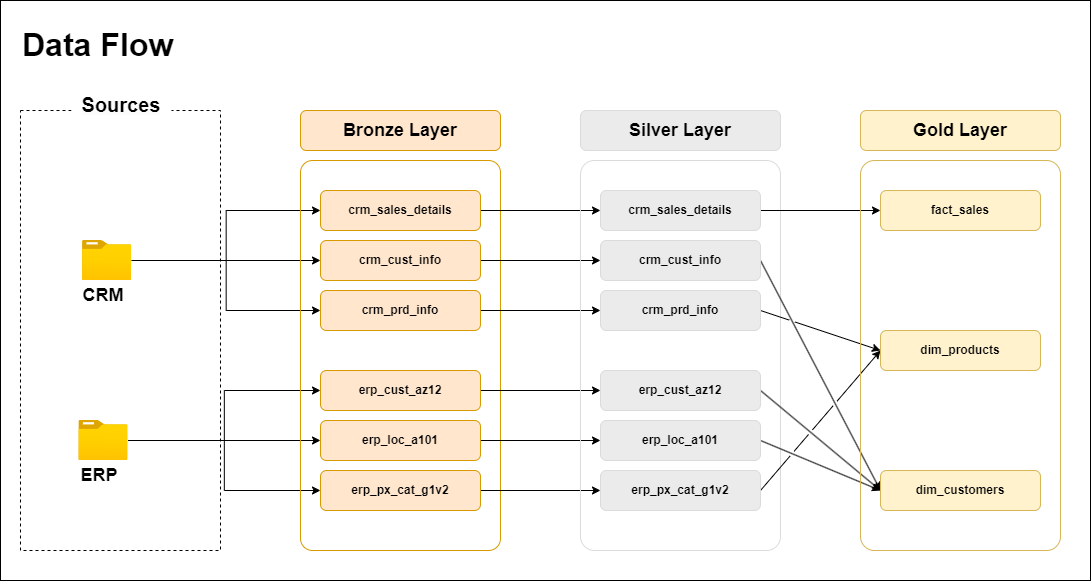

The diagram above was exported from draw.io. Its source (the exported page's mxGraphModel, read from the mxfile embedded in the PNG):
<mxGraphModel dx="1727" dy="1010" grid="1" gridSize="10" guides="1" tooltips="1" connect="1" arrows="1" fold="1" page="1" pageScale="1" pageWidth="827" pageHeight="1169" math="0" shadow="0">
  <root>
    <mxCell id="0" />
    <mxCell id="1" parent="0" />
    <mxCell id="FtqwM716V6NRXMkaAwhL-1" value="" style="rounded=0;whiteSpace=wrap;html=1;fillColor=none;" parent="1" vertex="1">
      <mxGeometry x="20" y="50" width="1090" height="580" as="geometry" />
    </mxCell>
    <mxCell id="6N6tjkP8SVQyuSS9ViZL-1" value="" style="rounded=0;whiteSpace=wrap;html=1;fillColor=none;dashed=1;" parent="1" vertex="1">
      <mxGeometry x="40" y="160" width="200" height="440" as="geometry" />
    </mxCell>
    <mxCell id="6N6tjkP8SVQyuSS9ViZL-5" value="&#10;&lt;b style=&quot;forced-color-adjust: none; color: rgb(0, 0, 0); font-family: Helvetica; font-size: 12px; font-style: normal; font-variant-ligatures: normal; font-variant-caps: normal; letter-spacing: normal; orphans: 2; text-align: center; text-indent: 0px; text-transform: none; widows: 2; word-spacing: 0px; -webkit-text-stroke-width: 0px; white-space: normal; background-color: rgb(251, 251, 251); text-decoration-thickness: initial; text-decoration-style: initial; text-decoration-color: initial;&quot;&gt;&lt;font style=&quot;forced-color-adjust: none; font-size: 20px;&quot;&gt;Sources&lt;/font&gt;&lt;/b&gt;&#10;&#10;" style="text;html=1;align=center;verticalAlign=middle;whiteSpace=wrap;rounded=0;fillColor=default;" parent="1" vertex="1">
      <mxGeometry x="91" y="153" width="100" height="18" as="geometry" />
    </mxCell>
    <mxCell id="6N6tjkP8SVQyuSS9ViZL-26" style="edgeStyle=orthogonalEdgeStyle;rounded=0;orthogonalLoop=1;jettySize=auto;html=1;entryX=0;entryY=0.5;entryDx=0;entryDy=0;" parent="1" source="6N6tjkP8SVQyuSS9ViZL-6" target="6N6tjkP8SVQyuSS9ViZL-14" edge="1">
      <mxGeometry relative="1" as="geometry" />
    </mxCell>
    <mxCell id="6N6tjkP8SVQyuSS9ViZL-27" style="edgeStyle=orthogonalEdgeStyle;rounded=0;orthogonalLoop=1;jettySize=auto;html=1;entryX=0;entryY=0.5;entryDx=0;entryDy=0;" parent="1" source="6N6tjkP8SVQyuSS9ViZL-6" target="6N6tjkP8SVQyuSS9ViZL-22" edge="1">
      <mxGeometry relative="1" as="geometry" />
    </mxCell>
    <mxCell id="6N6tjkP8SVQyuSS9ViZL-28" style="edgeStyle=orthogonalEdgeStyle;rounded=0;orthogonalLoop=1;jettySize=auto;html=1;entryX=0;entryY=0.5;entryDx=0;entryDy=0;" parent="1" source="6N6tjkP8SVQyuSS9ViZL-6" target="6N6tjkP8SVQyuSS9ViZL-17" edge="1">
      <mxGeometry relative="1" as="geometry" />
    </mxCell>
    <mxCell id="6N6tjkP8SVQyuSS9ViZL-6" value="" style="image;aspect=fixed;html=1;points=[];align=center;fontSize=12;image=img/lib/azure2/general/Folder_Blank.svg;" parent="1" vertex="1">
      <mxGeometry x="101.93" y="290" width="49.29" height="40" as="geometry" />
    </mxCell>
    <mxCell id="6N6tjkP8SVQyuSS9ViZL-7" value="&lt;b&gt;&lt;font style=&quot;font-size: 18px;&quot;&gt;CRM&lt;/font&gt;&lt;/b&gt;" style="text;html=1;align=center;verticalAlign=middle;whiteSpace=wrap;rounded=0;" parent="1" vertex="1">
      <mxGeometry x="92.93" y="330" width="60" height="30" as="geometry" />
    </mxCell>
    <mxCell id="6N6tjkP8SVQyuSS9ViZL-29" style="edgeStyle=orthogonalEdgeStyle;rounded=0;orthogonalLoop=1;jettySize=auto;html=1;entryX=0;entryY=0.5;entryDx=0;entryDy=0;" parent="1" source="6N6tjkP8SVQyuSS9ViZL-8" target="6N6tjkP8SVQyuSS9ViZL-23" edge="1">
      <mxGeometry relative="1" as="geometry" />
    </mxCell>
    <mxCell id="6N6tjkP8SVQyuSS9ViZL-31" style="edgeStyle=orthogonalEdgeStyle;rounded=0;orthogonalLoop=1;jettySize=auto;html=1;entryX=0;entryY=0.5;entryDx=0;entryDy=0;" parent="1" source="6N6tjkP8SVQyuSS9ViZL-8" target="6N6tjkP8SVQyuSS9ViZL-25" edge="1">
      <mxGeometry relative="1" as="geometry" />
    </mxCell>
    <mxCell id="6N6tjkP8SVQyuSS9ViZL-33" style="edgeStyle=orthogonalEdgeStyle;rounded=0;orthogonalLoop=1;jettySize=auto;html=1;entryX=0;entryY=0.5;entryDx=0;entryDy=0;" parent="1" source="6N6tjkP8SVQyuSS9ViZL-8" target="6N6tjkP8SVQyuSS9ViZL-24" edge="1">
      <mxGeometry relative="1" as="geometry" />
    </mxCell>
    <mxCell id="6N6tjkP8SVQyuSS9ViZL-8" value="" style="image;aspect=fixed;html=1;points=[];align=center;fontSize=12;image=img/lib/azure2/general/Folder_Blank.svg;" parent="1" vertex="1">
      <mxGeometry x="98.29" y="470" width="49.29" height="40" as="geometry" />
    </mxCell>
    <mxCell id="6N6tjkP8SVQyuSS9ViZL-9" value="&lt;b&gt;&lt;font style=&quot;font-size: 18px;&quot;&gt;ERP&lt;/font&gt;&lt;/b&gt;" style="text;html=1;align=center;verticalAlign=middle;whiteSpace=wrap;rounded=0;" parent="1" vertex="1">
      <mxGeometry x="89.29" y="510" width="60" height="30" as="geometry" />
    </mxCell>
    <mxCell id="6N6tjkP8SVQyuSS9ViZL-12" value="" style="rounded=1;whiteSpace=wrap;html=1;fillColor=none;strokeColor=#d79b00;arcSize=6;" parent="1" vertex="1">
      <mxGeometry x="320" y="210" width="200" height="390" as="geometry" />
    </mxCell>
    <mxCell id="6N6tjkP8SVQyuSS9ViZL-13" value="&lt;b&gt;&lt;font style=&quot;font-size: 18px;&quot;&gt;Bronze Layer&lt;/font&gt;&lt;/b&gt;" style="rounded=1;whiteSpace=wrap;html=1;fillColor=#ffe6cc;strokeColor=#d79b00;" parent="1" vertex="1">
      <mxGeometry x="320" y="160" width="200" height="40" as="geometry" />
    </mxCell>
    <mxCell id="6N6tjkP8SVQyuSS9ViZL-42" style="edgeStyle=orthogonalEdgeStyle;rounded=0;orthogonalLoop=1;jettySize=auto;html=1;exitX=1;exitY=0.5;exitDx=0;exitDy=0;" parent="1" source="6N6tjkP8SVQyuSS9ViZL-14" target="6N6tjkP8SVQyuSS9ViZL-36" edge="1">
      <mxGeometry relative="1" as="geometry" />
    </mxCell>
    <mxCell id="6N6tjkP8SVQyuSS9ViZL-14" value="&lt;b&gt;crm_sales_details&lt;/b&gt;" style="rounded=1;whiteSpace=wrap;html=1;fillColor=#ffe6cc;strokeColor=#d79b00;" parent="1" vertex="1">
      <mxGeometry x="340" y="240" width="160" height="40" as="geometry" />
    </mxCell>
    <mxCell id="6N6tjkP8SVQyuSS9ViZL-43" style="edgeStyle=orthogonalEdgeStyle;rounded=0;orthogonalLoop=1;jettySize=auto;html=1;exitX=1;exitY=0.5;exitDx=0;exitDy=0;entryX=0;entryY=0.5;entryDx=0;entryDy=0;" parent="1" source="6N6tjkP8SVQyuSS9ViZL-17" target="6N6tjkP8SVQyuSS9ViZL-37" edge="1">
      <mxGeometry relative="1" as="geometry" />
    </mxCell>
    <mxCell id="6N6tjkP8SVQyuSS9ViZL-17" value="&lt;b&gt;crm_cust_info&lt;/b&gt;" style="rounded=1;whiteSpace=wrap;html=1;fillColor=#ffe6cc;strokeColor=#d79b00;" parent="1" vertex="1">
      <mxGeometry x="340" y="290" width="160" height="40" as="geometry" />
    </mxCell>
    <mxCell id="6N6tjkP8SVQyuSS9ViZL-44" style="edgeStyle=orthogonalEdgeStyle;rounded=0;orthogonalLoop=1;jettySize=auto;html=1;exitX=1;exitY=0.5;exitDx=0;exitDy=0;entryX=0;entryY=0.5;entryDx=0;entryDy=0;" parent="1" source="6N6tjkP8SVQyuSS9ViZL-22" target="6N6tjkP8SVQyuSS9ViZL-38" edge="1">
      <mxGeometry relative="1" as="geometry" />
    </mxCell>
    <mxCell id="6N6tjkP8SVQyuSS9ViZL-22" value="&lt;b&gt;crm_prd_info&lt;/b&gt;" style="rounded=1;whiteSpace=wrap;html=1;fillColor=#ffe6cc;strokeColor=#d79b00;" parent="1" vertex="1">
      <mxGeometry x="340" y="340" width="160" height="40" as="geometry" />
    </mxCell>
    <mxCell id="6N6tjkP8SVQyuSS9ViZL-45" style="edgeStyle=orthogonalEdgeStyle;rounded=0;orthogonalLoop=1;jettySize=auto;html=1;exitX=1;exitY=0.5;exitDx=0;exitDy=0;" parent="1" source="6N6tjkP8SVQyuSS9ViZL-23" target="6N6tjkP8SVQyuSS9ViZL-39" edge="1">
      <mxGeometry relative="1" as="geometry" />
    </mxCell>
    <mxCell id="6N6tjkP8SVQyuSS9ViZL-23" value="&lt;b&gt;erp_cust_az12&lt;/b&gt;" style="rounded=1;whiteSpace=wrap;html=1;fillColor=#ffe6cc;strokeColor=#d79b00;" parent="1" vertex="1">
      <mxGeometry x="340" y="420" width="160" height="40" as="geometry" />
    </mxCell>
    <mxCell id="6N6tjkP8SVQyuSS9ViZL-46" style="edgeStyle=orthogonalEdgeStyle;rounded=0;orthogonalLoop=1;jettySize=auto;html=1;exitX=1;exitY=0.5;exitDx=0;exitDy=0;entryX=0;entryY=0.5;entryDx=0;entryDy=0;" parent="1" source="6N6tjkP8SVQyuSS9ViZL-24" target="6N6tjkP8SVQyuSS9ViZL-40" edge="1">
      <mxGeometry relative="1" as="geometry" />
    </mxCell>
    <mxCell id="6N6tjkP8SVQyuSS9ViZL-24" value="&lt;b&gt;erp_loc_a101&lt;/b&gt;" style="rounded=1;whiteSpace=wrap;html=1;fillColor=#ffe6cc;strokeColor=#d79b00;" parent="1" vertex="1">
      <mxGeometry x="340" y="470" width="160" height="40" as="geometry" />
    </mxCell>
    <mxCell id="6N6tjkP8SVQyuSS9ViZL-47" style="edgeStyle=orthogonalEdgeStyle;rounded=0;orthogonalLoop=1;jettySize=auto;html=1;exitX=1;exitY=0.5;exitDx=0;exitDy=0;entryX=0;entryY=0.5;entryDx=0;entryDy=0;" parent="1" source="6N6tjkP8SVQyuSS9ViZL-25" target="6N6tjkP8SVQyuSS9ViZL-41" edge="1">
      <mxGeometry relative="1" as="geometry" />
    </mxCell>
    <mxCell id="6N6tjkP8SVQyuSS9ViZL-25" value="&lt;b&gt;erp_px_cat_g1v2&lt;/b&gt;" style="rounded=1;whiteSpace=wrap;html=1;fillColor=#ffe6cc;strokeColor=#d79b00;" parent="1" vertex="1">
      <mxGeometry x="340" y="520" width="160" height="40" as="geometry" />
    </mxCell>
    <mxCell id="6N6tjkP8SVQyuSS9ViZL-34" value="" style="rounded=1;whiteSpace=wrap;html=1;fillColor=none;strokeColor=#DBDBDB;arcSize=7;" parent="1" vertex="1">
      <mxGeometry x="600" y="210" width="200" height="390" as="geometry" />
    </mxCell>
    <mxCell id="6N6tjkP8SVQyuSS9ViZL-35" value="&lt;b&gt;&lt;font style=&quot;font-size: 18px;&quot;&gt;Silver Layer&lt;/font&gt;&lt;/b&gt;" style="rounded=1;whiteSpace=wrap;html=1;fillColor=#EBEBEB;strokeColor=#DBDBDB;" parent="1" vertex="1">
      <mxGeometry x="600" y="160" width="200" height="40" as="geometry" />
    </mxCell>
    <mxCell id="NNrOqyB_ExLqhprsF-vT-17" style="edgeStyle=orthogonalEdgeStyle;rounded=0;orthogonalLoop=1;jettySize=auto;html=1;exitX=1;exitY=0.5;exitDx=0;exitDy=0;" parent="1" source="6N6tjkP8SVQyuSS9ViZL-36" target="NNrOqyB_ExLqhprsF-vT-3" edge="1">
      <mxGeometry relative="1" as="geometry" />
    </mxCell>
    <mxCell id="6N6tjkP8SVQyuSS9ViZL-36" value="&lt;b&gt;crm_sales_details&lt;/b&gt;" style="rounded=1;whiteSpace=wrap;html=1;fillColor=#EBEBEB;strokeColor=#DBDBDB;" parent="1" vertex="1">
      <mxGeometry x="620" y="240" width="160" height="40" as="geometry" />
    </mxCell>
    <mxCell id="NNrOqyB_ExLqhprsF-vT-18" style="rounded=0;orthogonalLoop=1;jettySize=auto;html=1;exitX=1;exitY=0.5;exitDx=0;exitDy=0;entryX=0;entryY=0.5;entryDx=0;entryDy=0;jumpStyle=gap;" parent="1" source="6N6tjkP8SVQyuSS9ViZL-37" target="NNrOqyB_ExLqhprsF-vT-5" edge="1">
      <mxGeometry relative="1" as="geometry" />
    </mxCell>
    <mxCell id="6N6tjkP8SVQyuSS9ViZL-37" value="&lt;b&gt;crm_cust_info&lt;/b&gt;" style="rounded=1;whiteSpace=wrap;html=1;fillColor=#EBEBEB;strokeColor=#DBDBDB;" parent="1" vertex="1">
      <mxGeometry x="620" y="290" width="160" height="40" as="geometry" />
    </mxCell>
    <mxCell id="NNrOqyB_ExLqhprsF-vT-22" style="rounded=0;orthogonalLoop=1;jettySize=auto;html=1;exitX=1;exitY=0.5;exitDx=0;exitDy=0;entryX=0;entryY=0.5;entryDx=0;entryDy=0;jumpStyle=gap;" parent="1" source="6N6tjkP8SVQyuSS9ViZL-38" target="NNrOqyB_ExLqhprsF-vT-4" edge="1">
      <mxGeometry relative="1" as="geometry" />
    </mxCell>
    <mxCell id="6N6tjkP8SVQyuSS9ViZL-38" value="&lt;b&gt;crm_prd_info&lt;/b&gt;" style="rounded=1;whiteSpace=wrap;html=1;fillColor=#EBEBEB;strokeColor=#DBDBDB;" parent="1" vertex="1">
      <mxGeometry x="620" y="340" width="160" height="40" as="geometry" />
    </mxCell>
    <mxCell id="NNrOqyB_ExLqhprsF-vT-21" style="rounded=0;orthogonalLoop=1;jettySize=auto;html=1;exitX=1;exitY=0.5;exitDx=0;exitDy=0;entryX=0;entryY=0.5;entryDx=0;entryDy=0;jumpStyle=gap;" parent="1" source="6N6tjkP8SVQyuSS9ViZL-39" target="NNrOqyB_ExLqhprsF-vT-5" edge="1">
      <mxGeometry relative="1" as="geometry" />
    </mxCell>
    <mxCell id="6N6tjkP8SVQyuSS9ViZL-39" value="&lt;b&gt;erp_cust_az12&lt;/b&gt;" style="rounded=1;whiteSpace=wrap;html=1;fillColor=#EBEBEB;strokeColor=#DBDBDB;" parent="1" vertex="1">
      <mxGeometry x="620" y="420" width="160" height="40" as="geometry" />
    </mxCell>
    <mxCell id="NNrOqyB_ExLqhprsF-vT-19" style="rounded=0;orthogonalLoop=1;jettySize=auto;html=1;exitX=1;exitY=0.5;exitDx=0;exitDy=0;entryX=0;entryY=0.5;entryDx=0;entryDy=0;jumpStyle=gap;" parent="1" source="6N6tjkP8SVQyuSS9ViZL-40" target="NNrOqyB_ExLqhprsF-vT-5" edge="1">
      <mxGeometry relative="1" as="geometry" />
    </mxCell>
    <mxCell id="6N6tjkP8SVQyuSS9ViZL-40" value="&lt;b&gt;erp_loc_a101&lt;/b&gt;" style="rounded=1;whiteSpace=wrap;html=1;fillColor=#EBEBEB;strokeColor=#DBDBDB;" parent="1" vertex="1">
      <mxGeometry x="620" y="470" width="160" height="40" as="geometry" />
    </mxCell>
    <mxCell id="NNrOqyB_ExLqhprsF-vT-24" style="rounded=0;orthogonalLoop=1;jettySize=auto;html=1;exitX=1;exitY=0.5;exitDx=0;exitDy=0;entryX=0;entryY=0.5;entryDx=0;entryDy=0;jumpStyle=gap;" parent="1" source="6N6tjkP8SVQyuSS9ViZL-41" target="NNrOqyB_ExLqhprsF-vT-4" edge="1">
      <mxGeometry relative="1" as="geometry" />
    </mxCell>
    <mxCell id="6N6tjkP8SVQyuSS9ViZL-41" value="&lt;b&gt;erp_px_cat_g1v2&lt;/b&gt;" style="rounded=1;whiteSpace=wrap;html=1;fillColor=#EBEBEB;strokeColor=#DBDBDB;" parent="1" vertex="1">
      <mxGeometry x="620" y="520" width="160" height="40" as="geometry" />
    </mxCell>
    <mxCell id="NNrOqyB_ExLqhprsF-vT-1" value="" style="rounded=1;whiteSpace=wrap;html=1;fillColor=none;strokeColor=#d6b656;arcSize=7;" parent="1" vertex="1">
      <mxGeometry x="880" y="210" width="200" height="390" as="geometry" />
    </mxCell>
    <mxCell id="NNrOqyB_ExLqhprsF-vT-2" value="&lt;b&gt;&lt;font style=&quot;font-size: 18px;&quot;&gt;Gold Layer&lt;/font&gt;&lt;/b&gt;" style="rounded=1;whiteSpace=wrap;html=1;fillColor=#fff2cc;strokeColor=#d6b656;" parent="1" vertex="1">
      <mxGeometry x="880" y="160" width="200" height="40" as="geometry" />
    </mxCell>
    <mxCell id="NNrOqyB_ExLqhprsF-vT-3" value="&lt;b&gt;fact_sales&lt;/b&gt;" style="rounded=1;whiteSpace=wrap;html=1;fillColor=#fff2cc;strokeColor=#d6b656;" parent="1" vertex="1">
      <mxGeometry x="900" y="240" width="160" height="40" as="geometry" />
    </mxCell>
    <mxCell id="NNrOqyB_ExLqhprsF-vT-4" value="&lt;b&gt;dim_products&lt;/b&gt;" style="rounded=1;whiteSpace=wrap;html=1;fillColor=#fff2cc;strokeColor=#d6b656;" parent="1" vertex="1">
      <mxGeometry x="900" y="380" width="160" height="40" as="geometry" />
    </mxCell>
    <mxCell id="NNrOqyB_ExLqhprsF-vT-5" value="&lt;b&gt;dim_customers&lt;/b&gt;" style="rounded=1;whiteSpace=wrap;html=1;fillColor=#fff2cc;strokeColor=#d6b656;" parent="1" vertex="1">
      <mxGeometry x="900" y="520" width="160" height="40" as="geometry" />
    </mxCell>
    <mxCell id="vD-Vfs3tnq3sYsXFff1t-1" value="&lt;b&gt;&lt;font style=&quot;font-size: 32px;&quot;&gt;Data Flow&lt;/font&gt;&lt;/b&gt;" style="text;html=1;align=left;verticalAlign=middle;whiteSpace=wrap;rounded=0;" vertex="1" parent="1">
      <mxGeometry x="39.99999999999999" y="80" width="200" height="30" as="geometry" />
    </mxCell>
  </root>
</mxGraphModel>